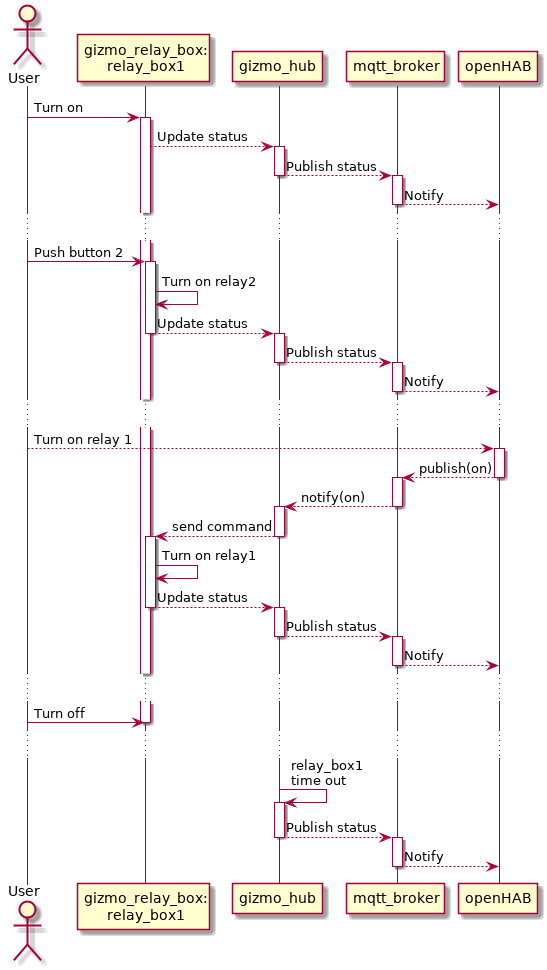

The diagram above was rendered by PlantUML. Its source (embedded in the PNG):
@startuml
actor User
participant "gizmo_relay_box:\nrelay_box1" as gizmo_relay_box
participant gizmo_hub
participant mqtt_broker
participant openHAB

User -> gizmo_relay_box: Turn on
activate gizmo_relay_box
gizmo_relay_box --> gizmo_hub: Update status
activate gizmo_hub
gizmo_hub --> mqtt_broker: Publish status
deactivate gizmo_hub
activate mqtt_broker
mqtt_broker --> openHAB: Notify
deactivate mqtt_broker

...

User -> gizmo_relay_box: Push button 2
activate gizmo_relay_box
gizmo_relay_box -> gizmo_relay_box: Turn on relay2
gizmo_relay_box --> gizmo_hub: Update status
deactivate gizmo_relay_box
activate gizmo_hub
gizmo_hub --> mqtt_broker: Publish status
deactivate gizmo_hub
activate mqtt_broker
mqtt_broker --> openHAB: Notify
deactivate mqtt_broker

...

User --> openHAB: Turn on relay 1
activate openHAB
openHAB --> mqtt_broker: publish(on)
deactivate openHAB
activate mqtt_broker
mqtt_broker --> gizmo_hub: notify(on)
deactivate mqtt_broker
activate gizmo_hub
gizmo_hub --> gizmo_relay_box: send command
deactivate gizmo_hub
activate gizmo_relay_box
gizmo_relay_box -> gizmo_relay_box: Turn on relay1
gizmo_relay_box --> gizmo_hub: Update status
deactivate gizmo_relay_box
activate gizmo_hub
gizmo_hub --> mqtt_broker: Publish status
deactivate gizmo_hub
activate mqtt_broker
mqtt_broker --> openHAB: Notify
deactivate mqtt_broker

...

User -> gizmo_relay_box: Turn off
deactivate gizmo_relay_box

...

gizmo_hub -> gizmo_hub: relay_box1 \ntime out
activate gizmo_hub
gizmo_hub --> mqtt_broker: Publish status
deactivate gizmo_hub
activate mqtt_broker
mqtt_broker --> openHAB: Notify
deactivate mqtt_broker
@enduml